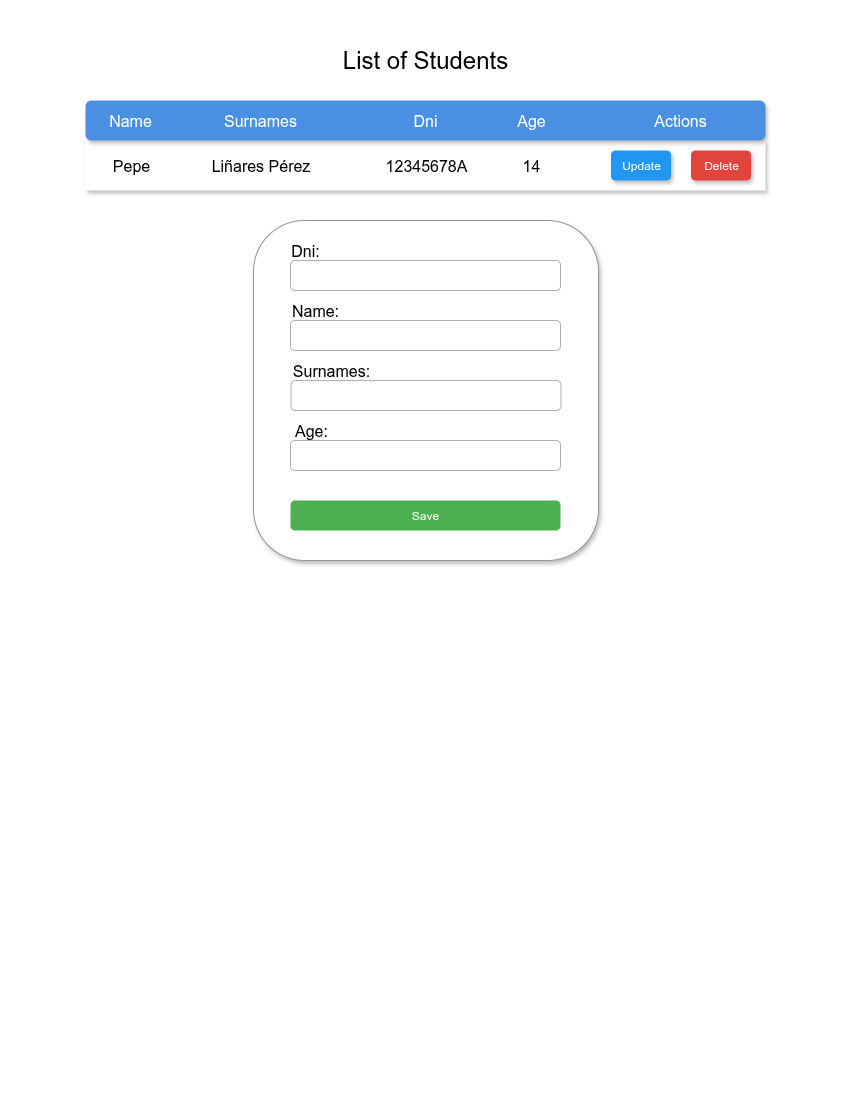

The diagram above was exported from draw.io. Its source (the exported page's mxGraphModel, read from the mxfile embedded in the PNG):
<mxGraphModel dx="1426" dy="809" grid="1" gridSize="10" guides="1" tooltips="1" connect="1" arrows="1" fold="1" page="1" pageScale="1" pageWidth="850" pageHeight="1100" math="0" shadow="0">
  <root>
    <mxCell id="0" />
    <mxCell id="1" parent="0" />
    <mxCell id="-o4Ebf1AAE2HVI6HcCvk-6" value="" style="rounded=0;whiteSpace=wrap;html=1;strokeColor=none;" vertex="1" parent="1">
      <mxGeometry width="850" height="1100" as="geometry" />
    </mxCell>
    <mxCell id="-o4Ebf1AAE2HVI6HcCvk-2" value="List of Students" style="text;strokeColor=none;fillColor=none;html=1;align=center;verticalAlign=middle;whiteSpace=wrap;rounded=0;fontSize=24;" vertex="1" parent="1">
      <mxGeometry x="280" y="30" width="290" height="60" as="geometry" />
    </mxCell>
    <mxCell id="-o4Ebf1AAE2HVI6HcCvk-3" value="" style="rounded=1;whiteSpace=wrap;html=1;strokeColor=#959595;shadow=1;" vertex="1" parent="1">
      <mxGeometry x="253" y="220" width="345" height="340" as="geometry" />
    </mxCell>
    <mxCell id="-o4Ebf1AAE2HVI6HcCvk-5" value="&amp;nbsp;" style="rounded=0;whiteSpace=wrap;html=1;strokeColor=none;shadow=1;glass=0;fillColor=light-dark(#FFFFFF,#111211);" vertex="1" parent="1">
      <mxGeometry x="85" y="140" width="680" height="50" as="geometry" />
    </mxCell>
    <mxCell id="-o4Ebf1AAE2HVI6HcCvk-1" value="" style="rounded=1;whiteSpace=wrap;html=1;strokeColor=none;fillColor=#4A90E2;shadow=1;" vertex="1" parent="1">
      <mxGeometry x="85" y="100" width="680" height="40" as="geometry" />
    </mxCell>
    <mxCell id="-o4Ebf1AAE2HVI6HcCvk-7" value="" style="rounded=1;whiteSpace=wrap;html=1;strokeWidth=1;perimeterSpacing=0;strokeColor=#B1B1B1;" vertex="1" parent="1">
      <mxGeometry x="290" y="260" width="270" height="30" as="geometry" />
    </mxCell>
    <mxCell id="-o4Ebf1AAE2HVI6HcCvk-8" value="" style="rounded=1;whiteSpace=wrap;html=1;strokeColor=#B1B1B1;" vertex="1" parent="1">
      <mxGeometry x="290" y="320" width="270" height="30" as="geometry" />
    </mxCell>
    <mxCell id="-o4Ebf1AAE2HVI6HcCvk-9" value="" style="rounded=1;whiteSpace=wrap;html=1;strokeColor=#B1B1B1;" vertex="1" parent="1">
      <mxGeometry x="290.5" y="380" width="270" height="30" as="geometry" />
    </mxCell>
    <mxCell id="-o4Ebf1AAE2HVI6HcCvk-10" value="" style="rounded=1;whiteSpace=wrap;html=1;strokeColor=#B1B1B1;" vertex="1" parent="1">
      <mxGeometry x="290" y="440" width="270" height="30" as="geometry" />
    </mxCell>
    <mxCell id="-o4Ebf1AAE2HVI6HcCvk-11" value="Save" style="rounded=1;whiteSpace=wrap;html=1;strokeColor=none;fillColor=light-dark(#4CAF50,#1F2F1E);fontColor=#FFFFFF;" vertex="1" parent="1">
      <mxGeometry x="290" y="500" width="270" height="30" as="geometry" />
    </mxCell>
    <mxCell id="-o4Ebf1AAE2HVI6HcCvk-13" value="Name:" style="text;strokeColor=none;fillColor=none;html=1;align=center;verticalAlign=middle;whiteSpace=wrap;rounded=0;fontSize=16;" vertex="1" parent="1">
      <mxGeometry x="290" y="300" width="50" height="20" as="geometry" />
    </mxCell>
    <mxCell id="-o4Ebf1AAE2HVI6HcCvk-14" value="Surnames:" style="text;strokeColor=none;fillColor=none;html=1;align=center;verticalAlign=middle;whiteSpace=wrap;rounded=0;fontSize=16;" vertex="1" parent="1">
      <mxGeometry x="290.5" y="360" width="79.5" height="20" as="geometry" />
    </mxCell>
    <mxCell id="-o4Ebf1AAE2HVI6HcCvk-15" value="Age:" style="text;strokeColor=none;fillColor=none;html=1;align=center;verticalAlign=middle;whiteSpace=wrap;rounded=0;fontSize=16;" vertex="1" parent="1">
      <mxGeometry x="290.5" y="420" width="39.5" height="20" as="geometry" />
    </mxCell>
    <mxCell id="-o4Ebf1AAE2HVI6HcCvk-16" value="Dni:" style="text;strokeColor=none;fillColor=none;html=1;align=center;verticalAlign=middle;whiteSpace=wrap;rounded=0;fontSize=16;" vertex="1" parent="1">
      <mxGeometry x="290" y="240" width="30" height="20" as="geometry" />
    </mxCell>
    <mxCell id="-o4Ebf1AAE2HVI6HcCvk-19" value="Name" style="text;html=1;align=center;verticalAlign=middle;whiteSpace=wrap;rounded=0;fontSize=16;fillColor=none;fontColor=#FFFFFF;" vertex="1" parent="1">
      <mxGeometry x="100" y="110" width="60" height="20" as="geometry" />
    </mxCell>
    <mxCell id="-o4Ebf1AAE2HVI6HcCvk-20" value="Surnames" style="text;html=1;align=center;verticalAlign=middle;whiteSpace=wrap;rounded=0;fontSize=16;fillColor=none;fontColor=#FFFFFF;" vertex="1" parent="1">
      <mxGeometry x="230" y="110" width="60" height="20" as="geometry" />
    </mxCell>
    <mxCell id="-o4Ebf1AAE2HVI6HcCvk-21" value="Dni" style="text;html=1;align=center;verticalAlign=middle;whiteSpace=wrap;rounded=0;fontSize=16;fillColor=none;fontColor=#FFFFFF;" vertex="1" parent="1">
      <mxGeometry x="395" y="110" width="60" height="20" as="geometry" />
    </mxCell>
    <mxCell id="-o4Ebf1AAE2HVI6HcCvk-22" value="Age" style="text;html=1;align=center;verticalAlign=middle;whiteSpace=wrap;rounded=0;fontSize=16;fillColor=none;fontColor=#FFFFFF;" vertex="1" parent="1">
      <mxGeometry x="500.5" y="110" width="60" height="20" as="geometry" />
    </mxCell>
    <mxCell id="-o4Ebf1AAE2HVI6HcCvk-23" value="Actions" style="text;html=1;align=center;verticalAlign=middle;whiteSpace=wrap;rounded=0;fontSize=16;fillColor=none;fontColor=#FFFFFF;" vertex="1" parent="1">
      <mxGeometry x="650" y="110" width="60" height="20" as="geometry" />
    </mxCell>
    <mxCell id="-o4Ebf1AAE2HVI6HcCvk-24" value="Pepe" style="text;strokeColor=none;fillColor=none;html=1;align=center;verticalAlign=middle;whiteSpace=wrap;rounded=0;fontSize=16;" vertex="1" parent="1">
      <mxGeometry x="100.5" y="155" width="60" height="20" as="geometry" />
    </mxCell>
    <mxCell id="-o4Ebf1AAE2HVI6HcCvk-25" value="Liñares Pérez" style="text;strokeColor=none;fillColor=none;html=1;align=center;verticalAlign=middle;whiteSpace=wrap;rounded=0;fontSize=16;" vertex="1" parent="1">
      <mxGeometry x="204.75" y="155" width="110.5" height="20" as="geometry" />
    </mxCell>
    <mxCell id="-o4Ebf1AAE2HVI6HcCvk-26" value="12345678A" style="text;strokeColor=none;fillColor=none;html=1;align=center;verticalAlign=middle;whiteSpace=wrap;rounded=0;fontSize=16;" vertex="1" parent="1">
      <mxGeometry x="395.5" y="155" width="60" height="20" as="geometry" />
    </mxCell>
    <mxCell id="-o4Ebf1AAE2HVI6HcCvk-27" value="14" style="text;strokeColor=none;fillColor=none;html=1;align=center;verticalAlign=middle;whiteSpace=wrap;rounded=0;fontSize=16;" vertex="1" parent="1">
      <mxGeometry x="501" y="155" width="60" height="20" as="geometry" />
    </mxCell>
    <mxCell id="-o4Ebf1AAE2HVI6HcCvk-29" value="Update" style="rounded=1;whiteSpace=wrap;html=1;strokeColor=none;fillColor=light-dark(#2196F3,#1F2F1E);fontColor=#FFFFFF;shadow=1;" vertex="1" parent="1">
      <mxGeometry x="610.5" y="150" width="60" height="30" as="geometry" />
    </mxCell>
    <mxCell id="-o4Ebf1AAE2HVI6HcCvk-31" value="Delete" style="rounded=1;whiteSpace=wrap;html=1;strokeColor=none;fillColor=light-dark(#E1433D,#1F2F1E);fontColor=#FFFFFF;shadow=1;" vertex="1" parent="1">
      <mxGeometry x="690.5" y="150" width="60" height="30" as="geometry" />
    </mxCell>
  </root>
</mxGraphModel>